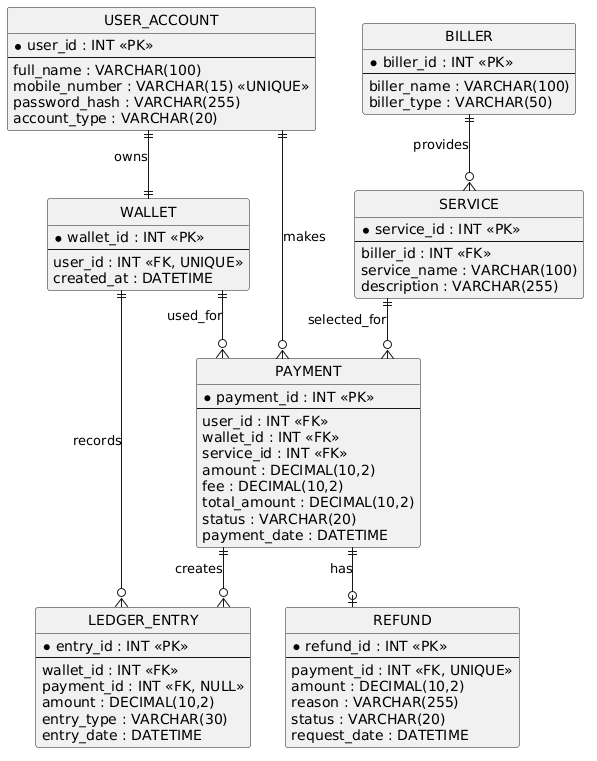

The diagram above was rendered by PlantUML. Its source (embedded in the PNG):
@startuml
hide circle
skinparam linetype ortho
skinparam entity {
    BackgroundColor White
    BorderColor Black
}

entity USER_ACCOUNT {
    * user_id : INT <<PK>>
    --
    full_name : VARCHAR(100)
    mobile_number : VARCHAR(15) <<UNIQUE>>
    password_hash : VARCHAR(255)
    account_type : VARCHAR(20)
}

entity WALLET {
    * wallet_id : INT <<PK>>
    --
    user_id : INT <<FK, UNIQUE>>
    created_at : DATETIME
}

entity BILLER {
    * biller_id : INT <<PK>>
    --
    biller_name : VARCHAR(100)
    biller_type : VARCHAR(50)
}

entity SERVICE {
    * service_id : INT <<PK>>
    --
    biller_id : INT <<FK>>
    service_name : VARCHAR(100)
    description : VARCHAR(255)
}

entity PAYMENT {
    * payment_id : INT <<PK>>
    --
    user_id : INT <<FK>>
    wallet_id : INT <<FK>>
    service_id : INT <<FK>>
    amount : DECIMAL(10,2)
    fee : DECIMAL(10,2)
    total_amount : DECIMAL(10,2)
    status : VARCHAR(20)
    payment_date : DATETIME
}

entity LEDGER_ENTRY {
    * entry_id : INT <<PK>>
    --
    wallet_id : INT <<FK>>
    payment_id : INT <<FK, NULL>>
    amount : DECIMAL(10,2)
    entry_type : VARCHAR(30)
    entry_date : DATETIME
}

entity REFUND {
    * refund_id : INT <<PK>>
    --
    payment_id : INT <<FK, UNIQUE>>
    amount : DECIMAL(10,2)
    reason : VARCHAR(255)
    status : VARCHAR(20)
    request_date : DATETIME
}

' Relationships

USER_ACCOUNT ||--|| WALLET : owns

USER_ACCOUNT ||--o{ PAYMENT : makes

WALLET ||--o{ PAYMENT : used_for

BILLER ||--o{ SERVICE : provides

SERVICE ||--o{ PAYMENT : selected_for

WALLET ||--o{ LEDGER_ENTRY : records

PAYMENT ||--o{ LEDGER_ENTRY : creates

PAYMENT ||--o| REFUND : has
@enduml